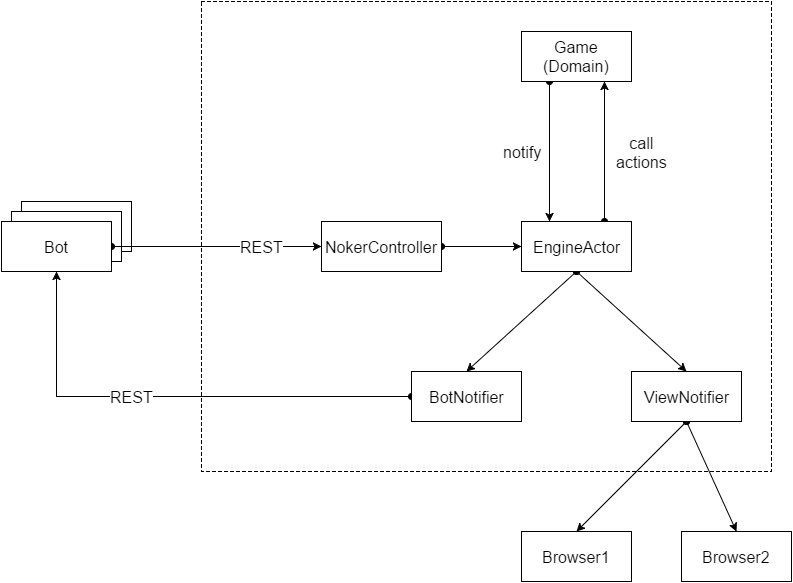

The diagram above was exported from draw.io. Its source (the exported page's mxGraphModel, read from the mxfile embedded in the PNG):
<mxGraphModel dx="1414" dy="789" grid="1" gridSize="10" guides="1" tooltips="1" connect="1" arrows="1" fold="1" page="1" pageScale="1" pageWidth="850" pageHeight="1100" background="#ffffff" math="0" shadow="0">
  <root>
    <mxCell id="0" />
    <mxCell id="1" parent="0" />
    <mxCell id="7" value="&lt;div&gt;&lt;br&gt;&lt;/div&gt;" style="html=1;fontSize=16;dashed=1;" vertex="1" parent="1">
      <mxGeometry x="250" y="70" width="570" height="470" as="geometry" />
    </mxCell>
    <mxCell id="4" value="Bot" style="html=1;fontSize=16;" vertex="1" parent="1">
      <mxGeometry x="70" y="270" width="110" height="50" as="geometry" />
    </mxCell>
    <mxCell id="3" value="Bot" style="html=1;fontSize=16;" vertex="1" parent="1">
      <mxGeometry x="60" y="280" width="110" height="50" as="geometry" />
    </mxCell>
    <mxCell id="8" style="edgeStyle=none;rounded=0;html=1;exitX=1;exitY=0.5;startArrow=oval;startFill=1;jettySize=auto;orthogonalLoop=1;fontSize=16;" edge="1" parent="1" source="2" target="6">
      <mxGeometry relative="1" as="geometry" />
    </mxCell>
    <mxCell id="9" value="REST" style="text;html=1;resizable=0;points=[];align=center;verticalAlign=middle;labelBackgroundColor=#ffffff;fontSize=16;" vertex="1" connectable="0" parent="8">
      <mxGeometry x="0.0286" y="-1" relative="1" as="geometry">
        <mxPoint x="42" y="-1" as="offset" />
      </mxGeometry>
    </mxCell>
    <mxCell id="2" value="Bot" style="html=1;fontSize=16;" vertex="1" parent="1">
      <mxGeometry x="50" y="290" width="110" height="50" as="geometry" />
    </mxCell>
    <mxCell id="13" style="edgeStyle=none;rounded=0;html=1;exitX=0.75;exitY=0;entryX=0.75;entryY=1;startArrow=oval;startFill=1;jettySize=auto;orthogonalLoop=1;fontSize=16;" edge="1" parent="1" source="5" target="11">
      <mxGeometry relative="1" as="geometry" />
    </mxCell>
    <mxCell id="15" value="call&lt;div&gt;actions&lt;/div&gt;" style="text;html=1;resizable=0;points=[];align=center;verticalAlign=middle;labelBackgroundColor=#ffffff;fontSize=16;" vertex="1" connectable="0" parent="13">
      <mxGeometry x="0.0286" y="-2" relative="1" as="geometry">
        <mxPoint x="35" y="2" as="offset" />
      </mxGeometry>
    </mxCell>
    <mxCell id="17" style="edgeStyle=none;rounded=0;html=1;exitX=0.5;exitY=1;entryX=0.5;entryY=0;startArrow=oval;startFill=1;jettySize=auto;orthogonalLoop=1;fontSize=16;" edge="1" parent="1" source="5" target="16">
      <mxGeometry relative="1" as="geometry" />
    </mxCell>
    <mxCell id="19" style="edgeStyle=none;rounded=0;html=1;exitX=0.5;exitY=1;entryX=0.5;entryY=0;startArrow=oval;startFill=1;jettySize=auto;orthogonalLoop=1;fontSize=16;" edge="1" parent="1" source="5" target="18">
      <mxGeometry relative="1" as="geometry" />
    </mxCell>
    <mxCell id="5" value="EngineActor" style="html=1;fontSize=16;" vertex="1" parent="1">
      <mxGeometry x="570" y="290" width="110" height="50" as="geometry" />
    </mxCell>
    <mxCell id="10" style="edgeStyle=none;rounded=0;html=1;exitX=1;exitY=0.5;startArrow=oval;startFill=1;jettySize=auto;orthogonalLoop=1;fontSize=16;" edge="1" parent="1" source="6" target="5">
      <mxGeometry relative="1" as="geometry" />
    </mxCell>
    <mxCell id="6" value="NokerController" style="html=1;fontSize=16;" vertex="1" parent="1">
      <mxGeometry x="370" y="290" width="120" height="50" as="geometry" />
    </mxCell>
    <mxCell id="12" style="edgeStyle=none;rounded=0;html=1;exitX=0.25;exitY=1;entryX=0.25;entryY=0;startArrow=oval;startFill=1;jettySize=auto;orthogonalLoop=1;fontSize=16;" edge="1" parent="1" source="11" target="5">
      <mxGeometry relative="1" as="geometry" />
    </mxCell>
    <mxCell id="14" value="notify" style="text;html=1;resizable=0;points=[];align=center;verticalAlign=middle;labelBackgroundColor=#ffffff;fontSize=16;" vertex="1" connectable="0" parent="12">
      <mxGeometry y="2" relative="1" as="geometry">
        <mxPoint x="-30" as="offset" />
      </mxGeometry>
    </mxCell>
    <mxCell id="11" value="Game&lt;div&gt;(Domain)&lt;/div&gt;" style="html=1;fontSize=16;" vertex="1" parent="1">
      <mxGeometry x="570" y="100" width="110" height="50" as="geometry" />
    </mxCell>
    <mxCell id="24" style="edgeStyle=none;rounded=0;html=1;exitX=0;exitY=0.5;entryX=0.5;entryY=1;startArrow=oval;startFill=1;jettySize=auto;orthogonalLoop=1;fontSize=16;" edge="1" parent="1" source="16" target="2">
      <mxGeometry relative="1" as="geometry">
        <Array as="points">
          <mxPoint x="105" y="465" />
        </Array>
      </mxGeometry>
    </mxCell>
    <mxCell id="25" value="REST" style="text;html=1;resizable=0;points=[];align=center;verticalAlign=middle;labelBackgroundColor=#ffffff;fontSize=16;" vertex="1" connectable="0" parent="24">
      <mxGeometry x="0.1375" y="6" relative="1" as="geometry">
        <mxPoint x="-7" y="-6" as="offset" />
      </mxGeometry>
    </mxCell>
    <mxCell id="16" value="BotNotifier" style="html=1;fontSize=16;" vertex="1" parent="1">
      <mxGeometry x="460" y="440" width="110" height="50" as="geometry" />
    </mxCell>
    <mxCell id="22" style="edgeStyle=none;rounded=0;html=1;exitX=0.5;exitY=1;entryX=0.5;entryY=0;startArrow=oval;startFill=1;jettySize=auto;orthogonalLoop=1;fontSize=16;" edge="1" parent="1" source="18" target="20">
      <mxGeometry relative="1" as="geometry" />
    </mxCell>
    <mxCell id="23" style="edgeStyle=none;rounded=0;html=1;exitX=0.5;exitY=1;entryX=0.5;entryY=0;startArrow=oval;startFill=1;jettySize=auto;orthogonalLoop=1;fontSize=16;" edge="1" parent="1" source="18" target="21">
      <mxGeometry relative="1" as="geometry" />
    </mxCell>
    <mxCell id="18" value="ViewNotifier" style="html=1;fontSize=16;" vertex="1" parent="1">
      <mxGeometry x="680" y="440" width="110" height="50" as="geometry" />
    </mxCell>
    <mxCell id="20" value="Browser1" style="html=1;fontSize=16;" vertex="1" parent="1">
      <mxGeometry x="570" y="600" width="110" height="50" as="geometry" />
    </mxCell>
    <mxCell id="21" value="Browser2" style="html=1;fontSize=16;" vertex="1" parent="1">
      <mxGeometry x="730" y="600" width="110" height="50" as="geometry" />
    </mxCell>
  </root>
</mxGraphModel>